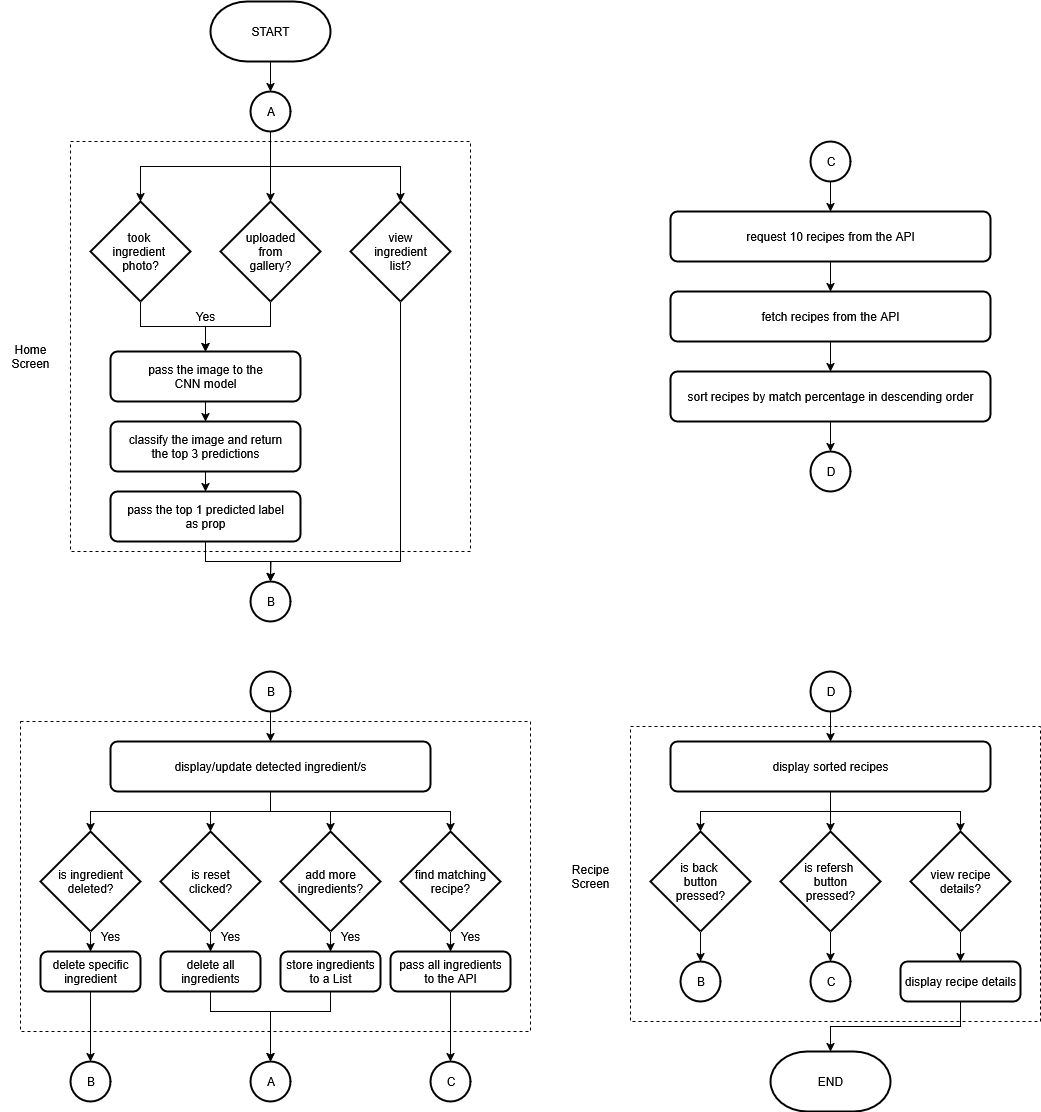

The diagram above was exported from draw.io. Its source (the exported page's mxGraphModel, read from the mxfile embedded in the PNG):
<mxGraphModel dx="2565" dy="2680" grid="1" gridSize="10" guides="1" tooltips="1" connect="1" arrows="1" fold="1" page="1" pageScale="1" pageWidth="850" pageHeight="1100" math="0" shadow="0">
  <root>
    <mxCell id="0" />
    <mxCell id="1" parent="0" />
    <mxCell id="2" value="" style="rounded=0;whiteSpace=wrap;html=1;fillColor=none;dashed=1;" vertex="1" parent="1">
      <mxGeometry x="70" y="700" width="510" height="310" as="geometry" />
    </mxCell>
    <mxCell id="3" value="" style="rounded=0;whiteSpace=wrap;html=1;fillColor=none;dashed=1;" vertex="1" parent="1">
      <mxGeometry x="120" y="120" width="400" height="410" as="geometry" />
    </mxCell>
    <mxCell id="4" style="edgeStyle=orthogonalEdgeStyle;rounded=0;orthogonalLoop=1;jettySize=auto;html=1;exitX=0.5;exitY=1;exitDx=0;exitDy=0;exitPerimeter=0;entryX=0.5;entryY=0;entryDx=0;entryDy=0;" edge="1" source="5" target="11" parent="1">
      <mxGeometry relative="1" as="geometry" />
    </mxCell>
    <mxCell id="5" value="&lt;div&gt;took&amp;nbsp;&lt;/div&gt;&lt;div&gt;ingredient&amp;nbsp;&lt;/div&gt;&lt;div&gt;photo?&lt;/div&gt;" style="strokeWidth=2;html=1;shape=mxgraph.flowchart.decision;whiteSpace=wrap;" vertex="1" parent="1">
      <mxGeometry x="140" y="180" width="100" height="100" as="geometry" />
    </mxCell>
    <mxCell id="6" style="edgeStyle=orthogonalEdgeStyle;rounded=0;orthogonalLoop=1;jettySize=auto;html=1;exitX=0.5;exitY=1;exitDx=0;exitDy=0;exitPerimeter=0;entryX=0.5;entryY=0;entryDx=0;entryDy=0;" edge="1" source="7" parent="1">
      <mxGeometry relative="1" as="geometry">
        <mxPoint x="320" y="560" as="targetPoint" />
        <Array as="points">
          <mxPoint x="450" y="540" />
          <mxPoint x="320" y="540" />
        </Array>
      </mxGeometry>
    </mxCell>
    <mxCell id="7" value="&lt;div&gt;view&lt;/div&gt;&lt;div&gt;ingredient&lt;/div&gt;&lt;div&gt;list?&lt;/div&gt;" style="strokeWidth=2;html=1;shape=mxgraph.flowchart.decision;whiteSpace=wrap;" vertex="1" parent="1">
      <mxGeometry x="400" y="180" width="100" height="100" as="geometry" />
    </mxCell>
    <mxCell id="8" style="edgeStyle=orthogonalEdgeStyle;rounded=0;orthogonalLoop=1;jettySize=auto;html=1;exitX=0.5;exitY=1;exitDx=0;exitDy=0;exitPerimeter=0;" edge="1" source="9" target="11" parent="1">
      <mxGeometry relative="1" as="geometry" />
    </mxCell>
    <mxCell id="9" value="&lt;div&gt;uploaded&lt;/div&gt;&lt;div&gt;from&lt;/div&gt;&lt;div&gt;gallery?&lt;/div&gt;" style="strokeWidth=2;html=1;shape=mxgraph.flowchart.decision;whiteSpace=wrap;" vertex="1" parent="1">
      <mxGeometry x="270" y="180" width="100" height="100" as="geometry" />
    </mxCell>
    <mxCell id="10" style="edgeStyle=orthogonalEdgeStyle;rounded=0;orthogonalLoop=1;jettySize=auto;html=1;exitX=0.5;exitY=1;exitDx=0;exitDy=0;entryX=0.5;entryY=0;entryDx=0;entryDy=0;" edge="1" source="11" target="14" parent="1">
      <mxGeometry relative="1" as="geometry" />
    </mxCell>
    <mxCell id="11" value="&lt;div&gt;pass the image to the&lt;/div&gt;&lt;div&gt;CNN model&lt;/div&gt;" style="rounded=1;whiteSpace=wrap;html=1;absoluteArcSize=1;arcSize=14;strokeWidth=2;" vertex="1" parent="1">
      <mxGeometry x="160" y="330" width="190" height="50" as="geometry" />
    </mxCell>
    <mxCell id="12" value="Yes" style="text;strokeColor=none;align=center;fillColor=none;html=1;verticalAlign=middle;whiteSpace=wrap;rounded=0;" vertex="1" parent="1">
      <mxGeometry x="225" y="280" width="60" height="30" as="geometry" />
    </mxCell>
    <mxCell id="13" style="edgeStyle=orthogonalEdgeStyle;rounded=0;orthogonalLoop=1;jettySize=auto;html=1;exitX=0.5;exitY=1;exitDx=0;exitDy=0;entryX=0.5;entryY=0;entryDx=0;entryDy=0;" edge="1" source="14" target="16" parent="1">
      <mxGeometry relative="1" as="geometry" />
    </mxCell>
    <mxCell id="14" value="&lt;div&gt;classify the image and return&lt;/div&gt;&lt;div&gt;the top 3 predictions&lt;/div&gt;" style="rounded=1;whiteSpace=wrap;html=1;absoluteArcSize=1;arcSize=14;strokeWidth=2;" vertex="1" parent="1">
      <mxGeometry x="160" y="400" width="190" height="50" as="geometry" />
    </mxCell>
    <mxCell id="15" style="edgeStyle=orthogonalEdgeStyle;rounded=0;orthogonalLoop=1;jettySize=auto;html=1;exitX=0.5;exitY=1;exitDx=0;exitDy=0;entryX=0.5;entryY=0;entryDx=0;entryDy=0;" edge="1" source="16" parent="1">
      <mxGeometry relative="1" as="geometry">
        <mxPoint x="320" y="560" as="targetPoint" />
      </mxGeometry>
    </mxCell>
    <mxCell id="16" value="&lt;div&gt;pass the top 1 predicted label&lt;/div&gt;&lt;div&gt;as prop&lt;/div&gt;" style="rounded=1;whiteSpace=wrap;html=1;absoluteArcSize=1;arcSize=14;strokeWidth=2;" vertex="1" parent="1">
      <mxGeometry x="160" y="470" width="190" height="50" as="geometry" />
    </mxCell>
    <mxCell id="17" value="Home Screen" style="text;strokeColor=none;align=center;fillColor=none;html=1;verticalAlign=middle;whiteSpace=wrap;rounded=0;" vertex="1" parent="1">
      <mxGeometry x="50" y="320" width="60" height="30" as="geometry" />
    </mxCell>
    <mxCell id="18" value="display/update detected ingredient/s" style="rounded=1;whiteSpace=wrap;html=1;absoluteArcSize=1;arcSize=14;strokeWidth=2;" vertex="1" parent="1">
      <mxGeometry x="160" y="720" width="320" height="50" as="geometry" />
    </mxCell>
    <mxCell id="19" value="B" style="verticalLabelPosition=middle;verticalAlign=middle;html=1;shape=mxgraph.flowchart.on-page_reference;strokeWidth=2;labelPosition=center;align=center;" vertex="1" parent="1">
      <mxGeometry x="300" y="560" width="40" height="40" as="geometry" />
    </mxCell>
    <mxCell id="20" style="edgeStyle=orthogonalEdgeStyle;rounded=0;orthogonalLoop=1;jettySize=auto;html=1;exitX=0.5;exitY=1;exitDx=0;exitDy=0;exitPerimeter=0;entryX=0.5;entryY=0;entryDx=0;entryDy=0;" edge="1" source="21" target="18" parent="1">
      <mxGeometry relative="1" as="geometry" />
    </mxCell>
    <mxCell id="21" value="B" style="verticalLabelPosition=middle;verticalAlign=middle;html=1;shape=mxgraph.flowchart.on-page_reference;strokeWidth=2;labelPosition=center;align=center;" vertex="1" parent="1">
      <mxGeometry x="300" y="650" width="40" height="40" as="geometry" />
    </mxCell>
    <mxCell id="22" value="A" style="verticalLabelPosition=middle;verticalAlign=middle;html=1;shape=mxgraph.flowchart.on-page_reference;strokeWidth=2;labelPosition=center;align=center;" vertex="1" parent="1">
      <mxGeometry x="300" y="70" width="40" height="40" as="geometry" />
    </mxCell>
    <mxCell id="23" value="START" style="strokeWidth=2;html=1;shape=mxgraph.flowchart.terminator;whiteSpace=wrap;" vertex="1" parent="1">
      <mxGeometry x="260" y="-20" width="120" height="60" as="geometry" />
    </mxCell>
    <mxCell id="24" style="edgeStyle=orthogonalEdgeStyle;rounded=0;orthogonalLoop=1;jettySize=auto;html=1;exitX=0.5;exitY=1;exitDx=0;exitDy=0;exitPerimeter=0;entryX=0.5;entryY=0;entryDx=0;entryDy=0;entryPerimeter=0;" edge="1" source="23" target="22" parent="1">
      <mxGeometry relative="1" as="geometry" />
    </mxCell>
    <mxCell id="25" style="edgeStyle=orthogonalEdgeStyle;rounded=0;orthogonalLoop=1;jettySize=auto;html=1;exitX=0.5;exitY=1;exitDx=0;exitDy=0;exitPerimeter=0;entryX=0.5;entryY=0;entryDx=0;entryDy=0;entryPerimeter=0;" edge="1" source="22" target="9" parent="1">
      <mxGeometry relative="1" as="geometry" />
    </mxCell>
    <mxCell id="26" style="edgeStyle=orthogonalEdgeStyle;rounded=0;orthogonalLoop=1;jettySize=auto;html=1;exitX=0.5;exitY=1;exitDx=0;exitDy=0;exitPerimeter=0;entryX=0.5;entryY=0;entryDx=0;entryDy=0;entryPerimeter=0;" edge="1" source="22" target="5" parent="1">
      <mxGeometry relative="1" as="geometry" />
    </mxCell>
    <mxCell id="27" style="edgeStyle=orthogonalEdgeStyle;rounded=0;orthogonalLoop=1;jettySize=auto;html=1;exitX=0.5;exitY=1;exitDx=0;exitDy=0;exitPerimeter=0;entryX=0.5;entryY=0;entryDx=0;entryDy=0;entryPerimeter=0;" edge="1" source="22" target="7" parent="1">
      <mxGeometry relative="1" as="geometry" />
    </mxCell>
    <mxCell id="28" style="edgeStyle=orthogonalEdgeStyle;rounded=0;orthogonalLoop=1;jettySize=auto;html=1;exitX=0.5;exitY=1;exitDx=0;exitDy=0;exitPerimeter=0;entryX=0.5;entryY=0;entryDx=0;entryDy=0;" edge="1" source="29" target="43" parent="1">
      <mxGeometry relative="1" as="geometry" />
    </mxCell>
    <mxCell id="29" value="&lt;div&gt;is ingredient&lt;/div&gt;&lt;div&gt;deleted?&lt;/div&gt;" style="strokeWidth=2;html=1;shape=mxgraph.flowchart.decision;whiteSpace=wrap;" vertex="1" parent="1">
      <mxGeometry x="90" y="810" width="100" height="100" as="geometry" />
    </mxCell>
    <mxCell id="30" style="edgeStyle=orthogonalEdgeStyle;rounded=0;orthogonalLoop=1;jettySize=auto;html=1;exitX=0.5;exitY=1;exitDx=0;exitDy=0;exitPerimeter=0;entryX=0.5;entryY=0;entryDx=0;entryDy=0;" edge="1" source="31" target="40" parent="1">
      <mxGeometry relative="1" as="geometry" />
    </mxCell>
    <mxCell id="31" value="&lt;div&gt;is reset&lt;/div&gt;&lt;div&gt;clicked?&lt;/div&gt;" style="strokeWidth=2;html=1;shape=mxgraph.flowchart.decision;whiteSpace=wrap;" vertex="1" parent="1">
      <mxGeometry x="210" y="810" width="100" height="100" as="geometry" />
    </mxCell>
    <mxCell id="32" style="edgeStyle=orthogonalEdgeStyle;rounded=0;orthogonalLoop=1;jettySize=auto;html=1;exitX=0.5;exitY=1;exitDx=0;exitDy=0;exitPerimeter=0;entryX=0.5;entryY=0;entryDx=0;entryDy=0;" edge="1" source="33" target="49" parent="1">
      <mxGeometry relative="1" as="geometry" />
    </mxCell>
    <mxCell id="33" value="add more ingredients?" style="strokeWidth=2;html=1;shape=mxgraph.flowchart.decision;whiteSpace=wrap;" vertex="1" parent="1">
      <mxGeometry x="330" y="810" width="100" height="100" as="geometry" />
    </mxCell>
    <mxCell id="34" style="edgeStyle=orthogonalEdgeStyle;rounded=0;orthogonalLoop=1;jettySize=auto;html=1;exitX=0.5;exitY=1;exitDx=0;exitDy=0;exitPerimeter=0;entryX=0.5;entryY=0;entryDx=0;entryDy=0;" edge="1" source="35" target="46" parent="1">
      <mxGeometry relative="1" as="geometry" />
    </mxCell>
    <mxCell id="35" value="&lt;div&gt;find matching&lt;/div&gt;&lt;div&gt;recipe?&lt;/div&gt;" style="strokeWidth=2;html=1;shape=mxgraph.flowchart.decision;whiteSpace=wrap;" vertex="1" parent="1">
      <mxGeometry x="450" y="810" width="100" height="100" as="geometry" />
    </mxCell>
    <mxCell id="36" style="edgeStyle=orthogonalEdgeStyle;rounded=0;orthogonalLoop=1;jettySize=auto;html=1;exitX=0.5;exitY=1;exitDx=0;exitDy=0;entryX=0.5;entryY=0;entryDx=0;entryDy=0;entryPerimeter=0;" edge="1" source="18" target="29" parent="1">
      <mxGeometry relative="1" as="geometry" />
    </mxCell>
    <mxCell id="37" style="edgeStyle=orthogonalEdgeStyle;rounded=0;orthogonalLoop=1;jettySize=auto;html=1;exitX=0.5;exitY=1;exitDx=0;exitDy=0;entryX=0.5;entryY=0;entryDx=0;entryDy=0;entryPerimeter=0;" edge="1" source="18" target="31" parent="1">
      <mxGeometry relative="1" as="geometry" />
    </mxCell>
    <mxCell id="38" style="edgeStyle=orthogonalEdgeStyle;rounded=0;orthogonalLoop=1;jettySize=auto;html=1;exitX=0.5;exitY=1;exitDx=0;exitDy=0;entryX=0.5;entryY=0;entryDx=0;entryDy=0;entryPerimeter=0;" edge="1" source="18" target="33" parent="1">
      <mxGeometry relative="1" as="geometry" />
    </mxCell>
    <mxCell id="39" style="edgeStyle=orthogonalEdgeStyle;rounded=0;orthogonalLoop=1;jettySize=auto;html=1;exitX=0.5;exitY=1;exitDx=0;exitDy=0;entryX=0.5;entryY=0;entryDx=0;entryDy=0;entryPerimeter=0;" edge="1" source="18" target="35" parent="1">
      <mxGeometry relative="1" as="geometry" />
    </mxCell>
    <mxCell id="40" value="delete all ingredients" style="rounded=1;whiteSpace=wrap;html=1;absoluteArcSize=1;arcSize=14;strokeWidth=2;" vertex="1" parent="1">
      <mxGeometry x="210" y="930" width="100" height="40" as="geometry" />
    </mxCell>
    <mxCell id="41" value="A" style="verticalLabelPosition=middle;verticalAlign=middle;html=1;shape=mxgraph.flowchart.on-page_reference;strokeWidth=2;labelPosition=center;align=center;" vertex="1" parent="1">
      <mxGeometry x="300" y="1040" width="40" height="40" as="geometry" />
    </mxCell>
    <mxCell id="42" style="edgeStyle=orthogonalEdgeStyle;rounded=0;orthogonalLoop=1;jettySize=auto;html=1;exitX=0.5;exitY=1;exitDx=0;exitDy=0;entryX=0.5;entryY=0;entryDx=0;entryDy=0;entryPerimeter=0;" edge="1" source="40" target="41" parent="1">
      <mxGeometry relative="1" as="geometry">
        <Array as="points">
          <mxPoint x="260" y="990" />
          <mxPoint x="320" y="990" />
        </Array>
      </mxGeometry>
    </mxCell>
    <mxCell id="43" value="&lt;div&gt;delete specific&lt;/div&gt;&lt;div&gt;ingredient&lt;/div&gt;" style="rounded=1;whiteSpace=wrap;html=1;absoluteArcSize=1;arcSize=14;strokeWidth=2;" vertex="1" parent="1">
      <mxGeometry x="90" y="930" width="100" height="40" as="geometry" />
    </mxCell>
    <mxCell id="44" value="B" style="verticalLabelPosition=middle;verticalAlign=middle;html=1;shape=mxgraph.flowchart.on-page_reference;strokeWidth=2;labelPosition=center;align=center;" vertex="1" parent="1">
      <mxGeometry x="120" y="1040" width="40" height="40" as="geometry" />
    </mxCell>
    <mxCell id="45" style="edgeStyle=orthogonalEdgeStyle;rounded=0;orthogonalLoop=1;jettySize=auto;html=1;exitX=0.5;exitY=1;exitDx=0;exitDy=0;entryX=0.5;entryY=0;entryDx=0;entryDy=0;entryPerimeter=0;" edge="1" source="43" target="44" parent="1">
      <mxGeometry relative="1" as="geometry" />
    </mxCell>
    <mxCell id="46" value="&lt;div&gt;pass all ingredients&lt;/div&gt;to the API" style="rounded=1;whiteSpace=wrap;html=1;absoluteArcSize=1;arcSize=14;strokeWidth=2;" vertex="1" parent="1">
      <mxGeometry x="440" y="930" width="120" height="40" as="geometry" />
    </mxCell>
    <mxCell id="47" value="C" style="verticalLabelPosition=middle;verticalAlign=middle;html=1;shape=mxgraph.flowchart.on-page_reference;strokeWidth=2;labelPosition=center;align=center;" vertex="1" parent="1">
      <mxGeometry x="480" y="1040" width="40" height="40" as="geometry" />
    </mxCell>
    <mxCell id="48" style="edgeStyle=orthogonalEdgeStyle;rounded=0;orthogonalLoop=1;jettySize=auto;html=1;exitX=0.5;exitY=1;exitDx=0;exitDy=0;entryX=0.5;entryY=0;entryDx=0;entryDy=0;entryPerimeter=0;" edge="1" source="46" target="47" parent="1">
      <mxGeometry relative="1" as="geometry" />
    </mxCell>
    <mxCell id="49" value="store ingredients to a List" style="rounded=1;whiteSpace=wrap;html=1;absoluteArcSize=1;arcSize=14;strokeWidth=2;" vertex="1" parent="1">
      <mxGeometry x="330" y="930" width="100" height="40" as="geometry" />
    </mxCell>
    <mxCell id="50" style="edgeStyle=orthogonalEdgeStyle;rounded=0;orthogonalLoop=1;jettySize=auto;html=1;exitX=0.5;exitY=1;exitDx=0;exitDy=0;entryX=0.5;entryY=0;entryDx=0;entryDy=0;entryPerimeter=0;" edge="1" source="49" target="41" parent="1">
      <mxGeometry relative="1" as="geometry">
        <Array as="points">
          <mxPoint x="380" y="990" />
          <mxPoint x="320" y="990" />
        </Array>
      </mxGeometry>
    </mxCell>
    <mxCell id="51" style="edgeStyle=orthogonalEdgeStyle;rounded=0;orthogonalLoop=1;jettySize=auto;html=1;exitX=0.5;exitY=1;exitDx=0;exitDy=0;exitPerimeter=0;entryX=0.5;entryY=0;entryDx=0;entryDy=0;" edge="1" source="52" target="54" parent="1">
      <mxGeometry relative="1" as="geometry" />
    </mxCell>
    <mxCell id="52" value="C" style="verticalLabelPosition=middle;verticalAlign=middle;html=1;shape=mxgraph.flowchart.on-page_reference;strokeWidth=2;labelPosition=center;align=center;" vertex="1" parent="1">
      <mxGeometry x="860" y="120" width="40" height="40" as="geometry" />
    </mxCell>
    <mxCell id="53" style="edgeStyle=orthogonalEdgeStyle;rounded=0;orthogonalLoop=1;jettySize=auto;html=1;exitX=0.5;exitY=1;exitDx=0;exitDy=0;entryX=0.5;entryY=0;entryDx=0;entryDy=0;" edge="1" source="54" target="56" parent="1">
      <mxGeometry relative="1" as="geometry" />
    </mxCell>
    <mxCell id="54" value="&lt;div&gt;request 10 recipes from the API&lt;/div&gt;" style="rounded=1;whiteSpace=wrap;html=1;absoluteArcSize=1;arcSize=14;strokeWidth=2;" vertex="1" parent="1">
      <mxGeometry x="720" y="190" width="320" height="50" as="geometry" />
    </mxCell>
    <mxCell id="55" style="edgeStyle=orthogonalEdgeStyle;rounded=0;orthogonalLoop=1;jettySize=auto;html=1;exitX=0.5;exitY=1;exitDx=0;exitDy=0;entryX=0.5;entryY=0;entryDx=0;entryDy=0;" edge="1" source="56" target="57" parent="1">
      <mxGeometry relative="1" as="geometry" />
    </mxCell>
    <mxCell id="56" value="fetch recipes from the API" style="rounded=1;whiteSpace=wrap;html=1;absoluteArcSize=1;arcSize=14;strokeWidth=2;" vertex="1" parent="1">
      <mxGeometry x="720" y="270" width="320" height="50" as="geometry" />
    </mxCell>
    <mxCell id="57" value="sort recipes by match percentage in descending order" style="rounded=1;whiteSpace=wrap;html=1;absoluteArcSize=1;arcSize=14;strokeWidth=2;" vertex="1" parent="1">
      <mxGeometry x="720" y="350" width="320" height="50" as="geometry" />
    </mxCell>
    <mxCell id="58" value="D" style="verticalLabelPosition=middle;verticalAlign=middle;html=1;shape=mxgraph.flowchart.on-page_reference;strokeWidth=2;labelPosition=center;align=center;" vertex="1" parent="1">
      <mxGeometry x="860" y="430" width="40" height="40" as="geometry" />
    </mxCell>
    <mxCell id="59" style="edgeStyle=orthogonalEdgeStyle;rounded=0;orthogonalLoop=1;jettySize=auto;html=1;exitX=0.5;exitY=1;exitDx=0;exitDy=0;exitPerimeter=0;entryX=0.5;entryY=0;entryDx=0;entryDy=0;" edge="1" source="60" target="61" parent="1">
      <mxGeometry relative="1" as="geometry" />
    </mxCell>
    <mxCell id="60" value="D" style="verticalLabelPosition=middle;verticalAlign=middle;html=1;shape=mxgraph.flowchart.on-page_reference;strokeWidth=2;labelPosition=center;align=center;" vertex="1" parent="1">
      <mxGeometry x="860" y="650" width="40" height="40" as="geometry" />
    </mxCell>
    <mxCell id="61" value="display sorted recipes" style="rounded=1;whiteSpace=wrap;html=1;absoluteArcSize=1;arcSize=14;strokeWidth=2;" vertex="1" parent="1">
      <mxGeometry x="720" y="720" width="320" height="50" as="geometry" />
    </mxCell>
    <mxCell id="62" style="edgeStyle=orthogonalEdgeStyle;rounded=0;orthogonalLoop=1;jettySize=auto;html=1;exitX=0.5;exitY=1;exitDx=0;exitDy=0;entryX=0.5;entryY=0;entryDx=0;entryDy=0;entryPerimeter=0;" edge="1" source="57" target="58" parent="1">
      <mxGeometry relative="1" as="geometry" />
    </mxCell>
    <mxCell id="63" value="&lt;div&gt;is back&amp;nbsp;&lt;/div&gt;&lt;div&gt;button&lt;/div&gt;&lt;div&gt;pressed?&lt;/div&gt;" style="strokeWidth=2;html=1;shape=mxgraph.flowchart.decision;whiteSpace=wrap;" vertex="1" parent="1">
      <mxGeometry x="700" y="810" width="100" height="100" as="geometry" />
    </mxCell>
    <mxCell id="64" style="edgeStyle=orthogonalEdgeStyle;rounded=0;orthogonalLoop=1;jettySize=auto;html=1;exitX=0.5;exitY=1;exitDx=0;exitDy=0;exitPerimeter=0;entryX=0.5;entryY=0;entryDx=0;entryDy=0;" edge="1" source="65" target="78" parent="1">
      <mxGeometry relative="1" as="geometry" />
    </mxCell>
    <mxCell id="65" value="&lt;div&gt;view recipe&lt;/div&gt;&lt;div&gt;details?&lt;/div&gt;" style="strokeWidth=2;html=1;shape=mxgraph.flowchart.decision;whiteSpace=wrap;" vertex="1" parent="1">
      <mxGeometry x="960" y="810" width="100" height="100" as="geometry" />
    </mxCell>
    <mxCell id="66" value="&lt;div&gt;is refersh&amp;nbsp;&lt;/div&gt;&lt;div&gt;button&lt;/div&gt;&lt;div&gt;pressed?&lt;/div&gt;" style="strokeWidth=2;html=1;shape=mxgraph.flowchart.decision;whiteSpace=wrap;" vertex="1" parent="1">
      <mxGeometry x="830" y="810" width="100" height="100" as="geometry" />
    </mxCell>
    <mxCell id="67" style="edgeStyle=orthogonalEdgeStyle;rounded=0;orthogonalLoop=1;jettySize=auto;html=1;exitX=0.5;exitY=1;exitDx=0;exitDy=0;entryX=0.5;entryY=0;entryDx=0;entryDy=0;entryPerimeter=0;" edge="1" source="61" target="66" parent="1">
      <mxGeometry relative="1" as="geometry" />
    </mxCell>
    <mxCell id="68" style="edgeStyle=orthogonalEdgeStyle;rounded=0;orthogonalLoop=1;jettySize=auto;html=1;exitX=0.5;exitY=1;exitDx=0;exitDy=0;entryX=0.5;entryY=0;entryDx=0;entryDy=0;entryPerimeter=0;" edge="1" source="61" target="63" parent="1">
      <mxGeometry relative="1" as="geometry" />
    </mxCell>
    <mxCell id="69" style="edgeStyle=orthogonalEdgeStyle;rounded=0;orthogonalLoop=1;jettySize=auto;html=1;exitX=0.5;exitY=1;exitDx=0;exitDy=0;entryX=0.5;entryY=0;entryDx=0;entryDy=0;entryPerimeter=0;" edge="1" source="61" target="65" parent="1">
      <mxGeometry relative="1" as="geometry" />
    </mxCell>
    <mxCell id="70" value="C" style="verticalLabelPosition=middle;verticalAlign=middle;html=1;shape=mxgraph.flowchart.on-page_reference;strokeWidth=2;labelPosition=center;align=center;" vertex="1" parent="1">
      <mxGeometry x="860" y="940" width="40" height="40" as="geometry" />
    </mxCell>
    <mxCell id="71" style="edgeStyle=orthogonalEdgeStyle;rounded=0;orthogonalLoop=1;jettySize=auto;html=1;exitX=0.5;exitY=1;exitDx=0;exitDy=0;exitPerimeter=0;entryX=0.5;entryY=0;entryDx=0;entryDy=0;entryPerimeter=0;" edge="1" source="66" target="70" parent="1">
      <mxGeometry relative="1" as="geometry" />
    </mxCell>
    <mxCell id="72" value="Yes" style="text;strokeColor=none;align=center;fillColor=none;html=1;verticalAlign=middle;whiteSpace=wrap;rounded=0;" vertex="1" parent="1">
      <mxGeometry x="130" y="900" width="60" height="30" as="geometry" />
    </mxCell>
    <mxCell id="73" value="Yes" style="text;strokeColor=none;align=center;fillColor=none;html=1;verticalAlign=middle;whiteSpace=wrap;rounded=0;" vertex="1" parent="1">
      <mxGeometry x="250" y="900" width="60" height="30" as="geometry" />
    </mxCell>
    <mxCell id="74" value="Yes" style="text;strokeColor=none;align=center;fillColor=none;html=1;verticalAlign=middle;whiteSpace=wrap;rounded=0;" vertex="1" parent="1">
      <mxGeometry x="370" y="900" width="60" height="30" as="geometry" />
    </mxCell>
    <mxCell id="75" value="Yes" style="text;strokeColor=none;align=center;fillColor=none;html=1;verticalAlign=middle;whiteSpace=wrap;rounded=0;" vertex="1" parent="1">
      <mxGeometry x="490" y="900" width="60" height="30" as="geometry" />
    </mxCell>
    <mxCell id="76" value="B" style="verticalLabelPosition=middle;verticalAlign=middle;html=1;shape=mxgraph.flowchart.on-page_reference;strokeWidth=2;labelPosition=center;align=center;" vertex="1" parent="1">
      <mxGeometry x="730" y="940" width="40" height="40" as="geometry" />
    </mxCell>
    <mxCell id="77" style="edgeStyle=orthogonalEdgeStyle;rounded=0;orthogonalLoop=1;jettySize=auto;html=1;exitX=0.5;exitY=1;exitDx=0;exitDy=0;exitPerimeter=0;entryX=0.5;entryY=0;entryDx=0;entryDy=0;entryPerimeter=0;" edge="1" source="63" target="76" parent="1">
      <mxGeometry relative="1" as="geometry" />
    </mxCell>
    <mxCell id="78" value="display recipe details" style="rounded=1;whiteSpace=wrap;html=1;absoluteArcSize=1;arcSize=14;strokeWidth=2;" vertex="1" parent="1">
      <mxGeometry x="950" y="940" width="120" height="40" as="geometry" />
    </mxCell>
    <mxCell id="79" value="END" style="strokeWidth=2;html=1;shape=mxgraph.flowchart.terminator;whiteSpace=wrap;" vertex="1" parent="1">
      <mxGeometry x="820" y="1030" width="120" height="60" as="geometry" />
    </mxCell>
    <mxCell id="80" style="edgeStyle=orthogonalEdgeStyle;rounded=0;orthogonalLoop=1;jettySize=auto;html=1;exitX=0.5;exitY=1;exitDx=0;exitDy=0;entryX=0.5;entryY=0;entryDx=0;entryDy=0;entryPerimeter=0;" edge="1" source="78" target="79" parent="1">
      <mxGeometry relative="1" as="geometry" />
    </mxCell>
    <mxCell id="81" value="" style="rounded=0;whiteSpace=wrap;html=1;fillColor=none;dashed=1;" vertex="1" parent="1">
      <mxGeometry x="680" y="705" width="410" height="295" as="geometry" />
    </mxCell>
    <mxCell id="82" value="&lt;div&gt;Recipe&lt;/div&gt;&lt;div&gt;Screen&lt;/div&gt;" style="text;strokeColor=none;align=center;fillColor=none;html=1;verticalAlign=middle;whiteSpace=wrap;rounded=0;" vertex="1" parent="1">
      <mxGeometry x="610" y="840" width="60" height="30" as="geometry" />
    </mxCell>
  </root>
</mxGraphModel>